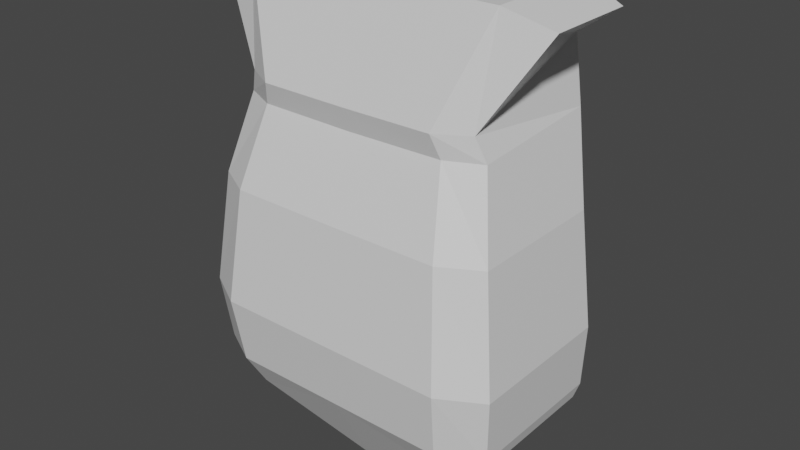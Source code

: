 # Source: Player_Farmer_.blend  (saved by Blender 2.82.7; exported with 4.5.12 LTS)
import bpy
from mathutils import Matrix  # noqa: F401  (used for matrix-valued properties, if any)

bpy.ops.wm.read_factory_settings(use_empty=True)
scene = bpy.context.scene
scene.name = 'Scene'

# ---- collections
col_collection = bpy.data.collections.new('Collection'); scene.collection.children.link(col_collection)

# ---- materials (node trees are filled in below, after node groups)
mat_material = bpy.data.materials.new('Material')
mat_material.alpha_threshold = 0.0
mat_material.use_transparent_shadow = False
mat_material.line_color = (0.0, 0.0, 0.0, 1.0)

# ---- material node trees
mat_material.use_nodes = True; mat_material.node_tree.nodes.clear()
_N = mat_material.node_tree.nodes; _L = mat_material.node_tree.links
n0 = _N.new('ShaderNodeOutputMaterial'); n0.name = 'Material Output'; n0.location = (300, 300)
n1 = _N.new('ShaderNodeBsdfPrincipled'); n1.name = 'Principled BSDF'; n1.location = (10, 300)
n1.distribution = 'GGX'
n1.subsurface_method = 'BURLEY'
n1.inputs[2].default_value = 0.4
n1.inputs[3].default_value = 1.45
n1.inputs[27].default_value = (0.0, 0.0, 0.0, 1.0)
n1.inputs[28].default_value = 1.0
_L.new(n1.outputs[0], n0.inputs[0])
n0.is_active_output = True

# ---- world
world_world = bpy.data.worlds.new('World'); scene.world = world_world
world_world.use_nodes = True; world_world.node_tree.nodes.clear()
_N = world_world.node_tree.nodes; _L = world_world.node_tree.links
n0 = _N.new('ShaderNodeOutputWorld'); n0.name = 'World Output'; n0.location = (300, 300)
n1 = _N.new('ShaderNodeBackground'); n1.name = 'Background'; n1.location = (10, 300)
n1.inputs[0].default_value = (0.05088, 0.05088, 0.05088, 1.0)
_L.new(n1.outputs[0], n0.inputs[0])
n0.is_active_output = True
world_world.color = (0.05088, 0.05088, 0.05088)
world_world.use_sun_shadow = False
world_world.sun_shadow_jitter_overblur = 0.0

# ---- meshes
me_cube = bpy.data.meshes.new('Cube')
me_cube.from_pydata([(1.145, 0.1431, 1.232), (0.9959, 0.1911, 0.5995), (1.145, -0.1558, 1.232), (0.9959, -0.2649, 0.5995), (0.0, 0.1903, 1.256), (0.0, 0.1903, 0.476), (0.0, -0.1903, 1.256), (0.0, -0.1903, 0.476), (0.7938, 0.2239, 1.172), (1.066, 0.1846, 0.7359), (0.0, -0.3948, 0.7359), (0.0, -0.2903, 1.089), (0.7938, -0.2344, 1.091), (1.066, -0.3164, 0.7359), (0.0, 0.2932, 1.171), (0.0, 0.2431, 0.7359), (0.9754, 0.1804, 0.9246), (0.0, -0.3537, 0.9237), (0.9754, -0.2841, 0.9246), (0.0, 0.2378, 0.9237), (0.0, -0.2677, 1.051), (0.8518, 0.2239, 1.068), (0.8518, -0.2166, 1.053), (0.0, 0.2932, 1.066), (1.028, 0.2011, 0.6256), (1.028, -0.2903, 0.6256), (0.0, 0.2642, 0.6259), (0.0, -0.3614, 0.6259), (0.7389, 0.2357, 0.5676), (0.8493, -0.1903, 1.256), (0.7389, -0.2934, 0.5676), (0.8493, 0.1903, 1.256), (0.7907, 0.2431, 0.7359), (0.589, 0.2932, 1.172), (0.7907, -0.3948, 0.7359), (0.589, -0.2903, 1.09), (0.7237, -0.3537, 0.9244), (0.7237, 0.2378, 0.9244), (0.632, -0.2677, 1.053), (0.632, 0.2932, 1.067), (0.7624, -0.3615, 0.6257), (0.7624, 0.2642, 0.6257)], [], [(31, 4, 6, 29), (35, 29, 6, 11), (11, 6, 4, 14), (28, 1, 3, 30), (8, 0, 2, 12), (33, 31, 0, 8), (41, 32, 9, 24), (39, 33, 8, 21), (24, 9, 13, 25), (21, 8, 12, 22), (27, 10, 15, 26), (20, 11, 14, 23), (40, 34, 10, 27), (38, 35, 11, 20), (34, 36, 17, 10), (10, 17, 19, 15), (9, 16, 18, 13), (32, 37, 16, 9), (36, 38, 20, 17), (17, 20, 23, 19), (16, 21, 22, 18), (37, 39, 21, 16), (30, 40, 27, 7), (7, 27, 26, 5), (1, 24, 25, 3), (28, 41, 24, 1), (5, 26, 41, 28), (3, 25, 40, 30), (19, 23, 39, 37), (18, 22, 38, 36), (15, 19, 37, 32), (13, 18, 36, 34), (22, 12, 35, 38), (25, 13, 34, 40), (23, 14, 33, 39), (26, 15, 32, 41), (14, 4, 31, 33), (5, 28, 30, 7), (12, 2, 29, 35), (0, 31, 29, 2)])
_uv = me_cube.uv_layers.new(name='UVMap')
_uv.uv.foreach_set('vector', [0.6895, 0.5, 0.875, 0.5, 0.875, 0.75, 0.6895, 0.75, 0.5417, 0.8145, 0.625, 0.8145, 0.625, 1.0, 0.5417, 1.0, 0.5417, 0.0, 0.625, 0.0, 0.625, 0.25, 0.5417, 0.25, 0.3105, 0.5, 0.375, 0.5, 0.375, 0.75, 0.3105, 0.75, 0.5417, 0.5, 0.625, 0.5, 0.625, 0.75, 0.5417, 0.75, 0.5417, 0.4355, 0.625, 0.4355, 0.625, 0.5, 0.5417, 0.5, 0.391, 0.4355, 0.4583, 0.4355, 0.4583, 0.5, 0.391, 0.5, 0.5323, 0.4355, 0.5417, 0.4355, 0.5417, 0.5, 0.5323, 0.5, 0.391, 0.5, 0.4583, 0.5, 0.4583, 0.75, 0.391, 0.75, 0.5323, 0.5, 0.5417, 0.5, 0.5417, 0.75, 0.5323, 0.75, 0.391, 0.0, 0.4583, 0.0, 0.4583, 0.25, 0.391, 0.25, 0.5323, 0.0, 0.5417, 0.0, 0.5417, 0.25, 0.5323, 0.25, 0.391, 0.8145, 0.4583, 0.8145, 0.4583, 1.0, 0.391, 1.0, 0.5323, 0.8145, 0.5417, 0.8145, 0.5417, 1.0, 0.5323, 1.0, 0.4583, 0.8145, 0.5, 0.8145, 0.5, 1.0, 0.4583, 1.0, 0.4583, 0.0, 0.5, 0.0, 0.5, 0.25, 0.4583, 0.25, 0.4583, 0.5, 0.5, 0.5, 0.5, 0.75, 0.4583, 0.75, 0.4583, 0.4355, 0.5, 0.4355, 0.5, 0.5, 0.4583, 0.5, 0.5, 0.8145, 0.5323, 0.8145, 0.5323, 1.0, 0.5, 1.0, 0.5, 0.0, 0.5323, 0.0, 0.5323, 0.25, 0.5, 0.25, 0.5, 0.5, 0.5323, 0.5, 0.5323, 0.75, 0.5, 0.75, 0.5, 0.4355, 0.5323, 0.4355, 0.5323, 0.5, 0.5, 0.5, 0.375, 0.8145, 0.391, 0.8145, 0.391, 1.0, 0.375, 1.0, 0.375, 0.0, 0.391, 0.0, 0.391, 0.25, 0.375, 0.25, 0.375, 0.5, 0.391, 0.5, 0.391, 0.75, 0.375, 0.75, 0.375, 0.4355, 0.391, 0.4355, 0.391, 0.5, 0.375, 0.5, 0.375, 0.25, 0.391, 0.25, 0.391, 0.4355, 0.375, 0.4355, 0.375, 0.75, 0.391, 0.75, 0.391, 0.8145, 0.375, 0.8145, 0.5, 0.25, 0.5323, 0.25, 0.5323, 0.4355, 0.5, 0.4355, 0.5, 0.75, 0.5323, 0.75, 0.5323, 0.8145, 0.5, 0.8145, 0.4583, 0.25, 0.5, 0.25, 0.5, 0.4355, 0.4583, 0.4355, 0.4583, 0.75, 0.5, 0.75, 0.5, 0.8145, 0.4583, 0.8145, 0.5323, 0.75, 0.5417, 0.75, 0.5417, 0.8145, 0.5323, 0.8145, 0.391, 0.75, 0.4583, 0.75, 0.4583, 0.8145, 0.391, 0.8145, 0.5323, 0.25, 0.5417, 0.25, 0.5417, 0.4355, 0.5323, 0.4355, 0.391, 0.25, 0.4583, 0.25, 0.4583, 0.4355, 0.391, 0.4355, 0.5417, 0.25, 0.625, 0.25, 0.625, 0.4355, 0.5417, 0.4355, 0.125, 0.5, 0.3105, 0.5, 0.3105, 0.75, 0.125, 0.75, 0.5417, 0.75, 0.625, 0.75, 0.625, 0.8145, 0.5417, 0.8145, 0.625, 0.5, 0.6895, 0.5, 0.6895, 0.75, 0.625, 0.75])
me_cube.materials.append(mat_material)
me_cube.use_remesh_preserve_volume = False
me_cube.use_remesh_preserve_attributes = False
me_cube.use_mirror_vertex_groups = False
me_cube.update()

# ---- objects
ob_cube = bpy.data.objects.new('Cube', me_cube)
ob_empty = bpy.data.objects.new('Empty', None)

# ---- transforms, parenting, visibility, modifiers, constraints
ob_cube.location = (0.0, 0.0, 0.0)
ob_cube.scale = (0.5, 1.0, 2.0)
ob_cube.lock_rotations_4d = False
ob_cube.empty_display_type = 'ARROWS'
ob_cube.lineart.crease_threshold = 0.0
_m = ob_cube.modifiers.new('Mirror', 'MIRROR')
_m.use_clip = True
ob_empty.location = (-0.1, 0.0, 2.0)
ob_empty.rotation_euler = (1.571, -0.0, -0.0)
ob_empty.scale = (0.8408, 0.8408, 0.8408)
ob_empty.empty_display_type = 'IMAGE'
ob_empty.empty_display_size = 5.0
ob_empty.empty_image_depth = 'BACK'
ob_empty.show_empty_image_perspective = False
ob_empty.empty_image_side = 'FRONT'
ob_empty.lineart.crease_threshold = 0.0

# ---- collection membership
col_collection.objects.link(ob_cube)
col_collection.objects.link(ob_empty)

# ---- scene / render settings (as saved in the file)
scene.frame_start = 1; scene.frame_end = 250; scene.frame_set(0)
scene.render.engine = 'BLENDER_EEVEE_NEXT'
scene.cycles.use_denoising = False
scene.cycles.samples = 128
scene.cycles.sampling_pattern = 'TABULATED_SOBOL'
scene.cycles.use_adaptive_sampling = False
scene.cycles.use_light_tree = False
scene.view_settings.view_transform = 'Filmic'
bpy.context.view_layer.update()

# ---- added for rendering (the .blend has no active camera and no usable light): camera, sun
cam_auto = bpy.data.cameras.new('AutoCamera')
cam_auto.lens = 50.0
cam_auto.sensor_width = 36.0
cam_auto.clip_end = 1000.0
ob_auto_camera = bpy.data.objects.new('AutoCamera', cam_auto)
scene.collection.objects.link(ob_auto_camera)
ob_auto_camera.location = (1.89934, -2.33001, 3.25103)
ob_auto_camera.rotation_euler = (1.09748, -7.21219e-08, 0.694738)
scene.camera = ob_auto_camera
light_auto_sun = bpy.data.lights.new('AutoSun', 'SUN')
light_auto_sun.energy = 3.0
light_auto_sun.angle = 0.0523599
ob_auto_sun = bpy.data.objects.new('AutoSun', light_auto_sun)
scene.collection.objects.link(ob_auto_sun)
ob_auto_sun.rotation_euler = (0.872665, 0.174533, 0.523599)
bpy.context.view_layer.update()
